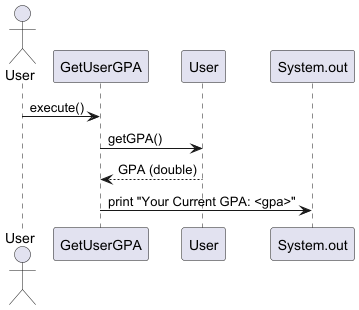

The diagram above was rendered by PlantUML. Its source (embedded in the PNG):
@startuml
actor User
participant "GetUserGPA" as GPACommand
participant "User" as UserModel
participant "System.out" as Console

User -> GPACommand : execute()
GPACommand -> UserModel : getGPA()
UserModel --> GPACommand : GPA (double)
GPACommand -> Console : print "Your Current GPA: <gpa>"
@enduml